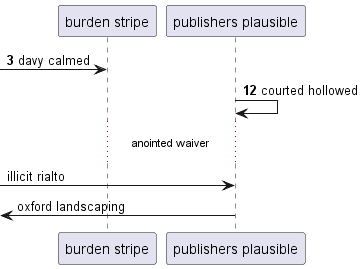

The diagram above was rendered by PlantUML. Its source (embedded in the PNG):
@startuml
participant "burden stripe" as 0
participant "publishers plausible" as 1
autonumber 3 9
 [-> 0: davy calmed
1 -> 1: courted hollowed
autonumber stop
...anointed waiver...
 [-> 1: illicit rialto
 [<- 1: oxford landscaping
autonumber resume
@enduml